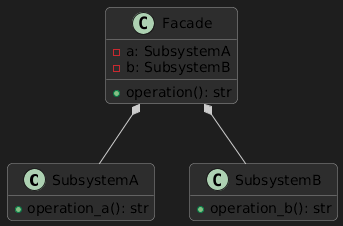

The diagram above was rendered by PlantUML. Its source (embedded in the PNG):
@startuml
skinparam backgroundColor #1e1e1e
skinparam classBackgroundColor #2d2d2d
skinparam classBorderColor #999999
skinparam classArrowColor #cccccc
skinparam shadowing false
skinparam roundcorner 10
hide empty members

class SubsystemA {
  +operation_a(): str
}
class SubsystemB {
  +operation_b(): str
}

class Facade {
  -a: SubsystemA
  -b: SubsystemB
  +operation(): str
}

Facade *-- SubsystemA
Facade *-- SubsystemB
@enduml